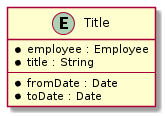

The diagram above was rendered by PlantUML. Its source (embedded in the PNG):
@startuml
entity Title {
    * employee : Employee
    * title : String
    --
    * fromDate : Date
    * toDate : Date
}
@enduml